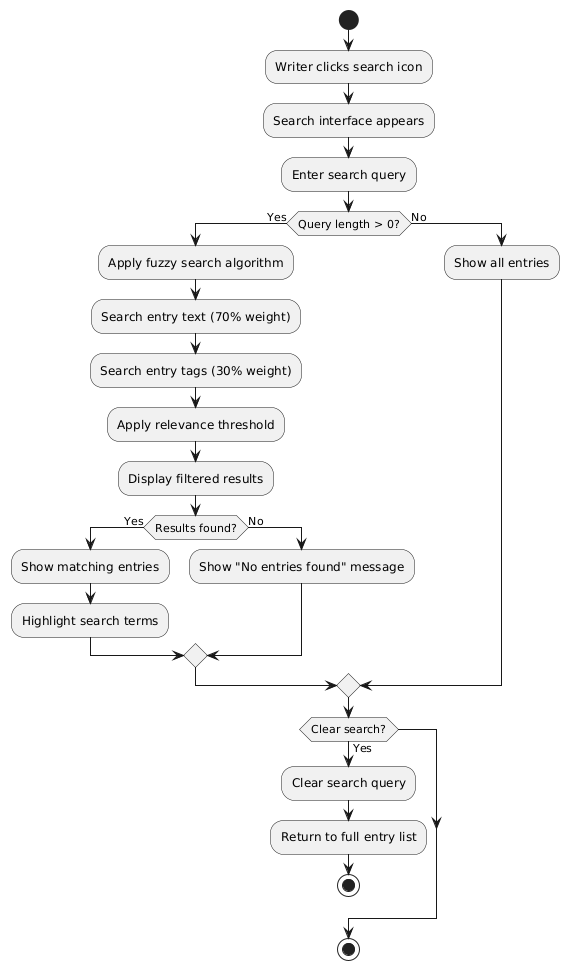

The diagram above was rendered by PlantUML. Its source (embedded in the PNG):
@startuml
start
:Writer clicks search icon;
:Search interface appears;
:Enter search query;
if (Query length > 0?) then (Yes)
  :Apply fuzzy search algorithm;
  :Search entry text (70% weight);
  :Search entry tags (30% weight);
  :Apply relevance threshold;
  :Display filtered results;
  if (Results found?) then (Yes)
    :Show matching entries;
    :Highlight search terms;
  else (No)
    :Show "No entries found" message;
  endif
else (No)
  :Show all entries;
endif
if (Clear search?) then (Yes)
  :Clear search query;
  :Return to full entry list;
  stop
endif
stop
@enduml